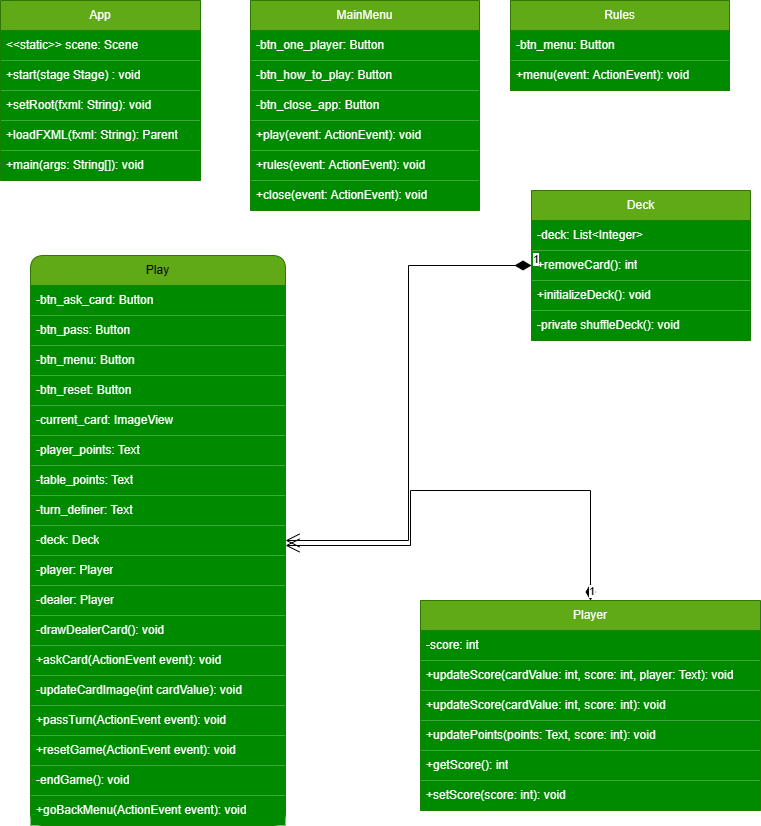

The diagram above was exported from draw.io. Its source (the exported page's mxGraphModel, read from the mxfile embedded in the PNG):
<mxGraphModel dx="1379" dy="756" grid="1" gridSize="10" guides="1" tooltips="1" connect="1" arrows="1" fold="1" page="1" pageScale="1" pageWidth="827" pageHeight="1169" math="0" shadow="0">
  <root>
    <mxCell id="0" />
    <mxCell id="1" parent="0" />
    <mxCell id="0hYmaqPbn5qxngFjgTXo-3" value="App" style="swimlane;fontStyle=0;childLayout=stackLayout;horizontal=1;startSize=30;horizontalStack=0;resizeParent=1;resizeParentMax=0;resizeLast=0;collapsible=1;marginBottom=0;whiteSpace=wrap;html=1;fillColor=#60a917;strokeColor=#2D7600;fontColor=#ffffff;" vertex="1" parent="1">
      <mxGeometry x="40" y="40" width="200" height="180" as="geometry">
        <mxRectangle x="230" y="260" width="60" height="30" as="alternateBounds" />
      </mxGeometry>
    </mxCell>
    <mxCell id="0hYmaqPbn5qxngFjgTXo-4" value="&amp;lt;&amp;lt;static&amp;gt;&amp;gt; scene: Scene" style="text;strokeColor=none;fillColor=#008a00;align=left;verticalAlign=middle;spacingLeft=4;spacingRight=4;overflow=hidden;points=[[0,0.5],[1,0.5]];portConstraint=eastwest;rotatable=0;whiteSpace=wrap;html=1;fontStyle=0;fontColor=#ffffff;" vertex="1" parent="0hYmaqPbn5qxngFjgTXo-3">
      <mxGeometry y="30" width="200" height="30" as="geometry" />
    </mxCell>
    <mxCell id="0hYmaqPbn5qxngFjgTXo-40" value="+start(stage Stage) : void" style="text;strokeColor=none;fillColor=#008a00;align=left;verticalAlign=middle;spacingLeft=4;spacingRight=4;overflow=hidden;points=[[0,0.5],[1,0.5]];portConstraint=eastwest;rotatable=0;whiteSpace=wrap;html=1;fontStyle=0;fontColor=#ffffff;" vertex="1" parent="0hYmaqPbn5qxngFjgTXo-3">
      <mxGeometry y="60" width="200" height="30" as="geometry" />
    </mxCell>
    <mxCell id="0hYmaqPbn5qxngFjgTXo-5" value="+setRoot(fxml: String): void" style="text;strokeColor=none;fillColor=#008a00;align=left;verticalAlign=middle;spacingLeft=4;spacingRight=4;overflow=hidden;points=[[0,0.5],[1,0.5]];portConstraint=eastwest;rotatable=0;whiteSpace=wrap;html=1;fontStyle=0;fontColor=#ffffff;" vertex="1" parent="0hYmaqPbn5qxngFjgTXo-3">
      <mxGeometry y="90" width="200" height="30" as="geometry" />
    </mxCell>
    <mxCell id="0hYmaqPbn5qxngFjgTXo-6" value="+loadFXML(fxml: String): Parent" style="text;strokeColor=none;fillColor=#008a00;align=left;verticalAlign=middle;spacingLeft=4;spacingRight=4;overflow=hidden;points=[[0,0.5],[1,0.5]];portConstraint=eastwest;rotatable=0;whiteSpace=wrap;html=1;fontStyle=0;fontColor=#ffffff;" vertex="1" parent="0hYmaqPbn5qxngFjgTXo-3">
      <mxGeometry y="120" width="200" height="30" as="geometry" />
    </mxCell>
    <mxCell id="0hYmaqPbn5qxngFjgTXo-24" value="+main(args: String[]): void" style="text;strokeColor=none;fillColor=#008a00;align=left;verticalAlign=middle;spacingLeft=4;spacingRight=4;overflow=hidden;points=[[0,0.5],[1,0.5]];portConstraint=eastwest;rotatable=0;whiteSpace=wrap;html=1;fontStyle=0;fontColor=#ffffff;" vertex="1" parent="0hYmaqPbn5qxngFjgTXo-3">
      <mxGeometry y="150" width="200" height="30" as="geometry" />
    </mxCell>
    <mxCell id="0hYmaqPbn5qxngFjgTXo-32" value="MainMenu" style="swimlane;fontStyle=0;childLayout=stackLayout;horizontal=1;startSize=30;horizontalStack=0;resizeParent=1;resizeParentMax=0;resizeLast=0;collapsible=1;marginBottom=0;whiteSpace=wrap;html=1;fillColor=#60a917;strokeColor=#2D7600;fontColor=#ffffff;" vertex="1" parent="1">
      <mxGeometry x="290" y="40" width="229" height="210" as="geometry">
        <mxRectangle x="230" y="260" width="60" height="30" as="alternateBounds" />
      </mxGeometry>
    </mxCell>
    <mxCell id="0hYmaqPbn5qxngFjgTXo-33" value="-btn_one_player: Button" style="text;strokeColor=none;fillColor=#008a00;align=left;verticalAlign=middle;spacingLeft=4;spacingRight=4;overflow=hidden;points=[[0,0.5],[1,0.5]];portConstraint=eastwest;rotatable=0;whiteSpace=wrap;html=1;fontStyle=0;fontColor=#ffffff;" vertex="1" parent="0hYmaqPbn5qxngFjgTXo-32">
      <mxGeometry y="30" width="229" height="30" as="geometry" />
    </mxCell>
    <mxCell id="0hYmaqPbn5qxngFjgTXo-37" value="-btn_how_to_play&lt;span style=&quot;background-color: initial;&quot;&gt;: Button&lt;/span&gt;" style="text;strokeColor=none;fillColor=#008a00;align=left;verticalAlign=middle;spacingLeft=4;spacingRight=4;overflow=hidden;points=[[0,0.5],[1,0.5]];portConstraint=eastwest;rotatable=0;whiteSpace=wrap;html=1;fontStyle=0;fontColor=#ffffff;" vertex="1" parent="0hYmaqPbn5qxngFjgTXo-32">
      <mxGeometry y="60" width="229" height="30" as="geometry" />
    </mxCell>
    <mxCell id="0hYmaqPbn5qxngFjgTXo-38" value="-btn_close_app&lt;span style=&quot;background-color: initial;&quot;&gt;: Button&lt;/span&gt;" style="text;strokeColor=none;fillColor=#008a00;align=left;verticalAlign=middle;spacingLeft=4;spacingRight=4;overflow=hidden;points=[[0,0.5],[1,0.5]];portConstraint=eastwest;rotatable=0;whiteSpace=wrap;html=1;fontStyle=0;fontColor=#ffffff;" vertex="1" parent="0hYmaqPbn5qxngFjgTXo-32">
      <mxGeometry y="90" width="229" height="30" as="geometry" />
    </mxCell>
    <mxCell id="0hYmaqPbn5qxngFjgTXo-34" value="+play(event: ActionEvent): void" style="text;strokeColor=none;fillColor=#008a00;align=left;verticalAlign=middle;spacingLeft=4;spacingRight=4;overflow=hidden;points=[[0,0.5],[1,0.5]];portConstraint=eastwest;rotatable=0;whiteSpace=wrap;html=1;fontStyle=0;fontColor=#ffffff;" vertex="1" parent="0hYmaqPbn5qxngFjgTXo-32">
      <mxGeometry y="120" width="229" height="30" as="geometry" />
    </mxCell>
    <mxCell id="0hYmaqPbn5qxngFjgTXo-35" value="+rules(event: ActionEvent): void" style="text;strokeColor=none;fillColor=#008a00;align=left;verticalAlign=middle;spacingLeft=4;spacingRight=4;overflow=hidden;points=[[0,0.5],[1,0.5]];portConstraint=eastwest;rotatable=0;whiteSpace=wrap;html=1;fontStyle=0;fontColor=#ffffff;" vertex="1" parent="0hYmaqPbn5qxngFjgTXo-32">
      <mxGeometry y="150" width="229" height="30" as="geometry" />
    </mxCell>
    <mxCell id="0hYmaqPbn5qxngFjgTXo-36" value="+close(event: ActionEvent): void" style="text;strokeColor=none;fillColor=#008a00;align=left;verticalAlign=middle;spacingLeft=4;spacingRight=4;overflow=hidden;points=[[0,0.5],[1,0.5]];portConstraint=eastwest;rotatable=0;whiteSpace=wrap;html=1;fontStyle=0;fontColor=#ffffff;" vertex="1" parent="0hYmaqPbn5qxngFjgTXo-32">
      <mxGeometry y="180" width="229" height="30" as="geometry" />
    </mxCell>
    <mxCell id="0hYmaqPbn5qxngFjgTXo-41" value="Rules" style="swimlane;fontStyle=0;childLayout=stackLayout;horizontal=1;startSize=30;horizontalStack=0;resizeParent=1;resizeParentMax=0;resizeLast=0;collapsible=1;marginBottom=0;whiteSpace=wrap;html=1;fillColor=#60a917;strokeColor=#2D7600;fontColor=#ffffff;" vertex="1" parent="1">
      <mxGeometry x="550" y="40" width="219" height="90" as="geometry">
        <mxRectangle x="230" y="260" width="60" height="30" as="alternateBounds" />
      </mxGeometry>
    </mxCell>
    <mxCell id="0hYmaqPbn5qxngFjgTXo-42" value="-btn_menu: Button" style="text;strokeColor=none;fillColor=#008a00;align=left;verticalAlign=middle;spacingLeft=4;spacingRight=4;overflow=hidden;points=[[0,0.5],[1,0.5]];portConstraint=eastwest;rotatable=0;whiteSpace=wrap;html=1;fontStyle=0;fontColor=#ffffff;" vertex="1" parent="0hYmaqPbn5qxngFjgTXo-41">
      <mxGeometry y="30" width="219" height="30" as="geometry" />
    </mxCell>
    <mxCell id="0hYmaqPbn5qxngFjgTXo-46" value="+menu(event: ActionEvent): void" style="text;strokeColor=none;fillColor=#008a00;align=left;verticalAlign=middle;spacingLeft=4;spacingRight=4;overflow=hidden;points=[[0,0.5],[1,0.5]];portConstraint=eastwest;rotatable=0;whiteSpace=wrap;html=1;fontStyle=0;fontColor=#ffffff;" vertex="1" parent="0hYmaqPbn5qxngFjgTXo-41">
      <mxGeometry y="60" width="219" height="30" as="geometry" />
    </mxCell>
    <mxCell id="0hYmaqPbn5qxngFjgTXo-49" value="Play" style="swimlane;fontStyle=0;childLayout=stackLayout;horizontal=1;startSize=30;horizontalStack=0;resizeParent=1;resizeParentMax=0;resizeLast=0;collapsible=1;marginBottom=0;whiteSpace=wrap;html=1;fillColor=#60a917;strokeColor=#2D7600;fontColor=default;rounded=1;" vertex="1" parent="1">
      <mxGeometry x="70" y="295" width="255" height="570" as="geometry">
        <mxRectangle x="230" y="260" width="60" height="30" as="alternateBounds" />
      </mxGeometry>
    </mxCell>
    <mxCell id="0hYmaqPbn5qxngFjgTXo-50" value="-btn_ask_card: Button" style="text;strokeColor=none;fillColor=#008a00;align=left;verticalAlign=middle;spacingLeft=4;spacingRight=4;overflow=hidden;points=[[0,0.5],[1,0.5]];portConstraint=eastwest;rotatable=0;whiteSpace=wrap;html=1;fontStyle=0;fontColor=#ffffff;" vertex="1" parent="0hYmaqPbn5qxngFjgTXo-49">
      <mxGeometry y="30" width="255" height="30" as="geometry" />
    </mxCell>
    <mxCell id="0hYmaqPbn5qxngFjgTXo-79" value="-btn_pass: Button" style="text;strokeColor=none;fillColor=#008a00;align=left;verticalAlign=middle;spacingLeft=4;spacingRight=4;overflow=hidden;points=[[0,0.5],[1,0.5]];portConstraint=eastwest;rotatable=0;whiteSpace=wrap;html=1;fontStyle=0;fontColor=#ffffff;" vertex="1" parent="0hYmaqPbn5qxngFjgTXo-49">
      <mxGeometry y="60" width="255" height="30" as="geometry" />
    </mxCell>
    <mxCell id="0hYmaqPbn5qxngFjgTXo-80" value="-btn_menu: Button" style="text;strokeColor=none;fillColor=#008a00;align=left;verticalAlign=middle;spacingLeft=4;spacingRight=4;overflow=hidden;points=[[0,0.5],[1,0.5]];portConstraint=eastwest;rotatable=0;whiteSpace=wrap;html=1;fontStyle=0;fontColor=#ffffff;" vertex="1" parent="0hYmaqPbn5qxngFjgTXo-49">
      <mxGeometry y="90" width="255" height="30" as="geometry" />
    </mxCell>
    <mxCell id="0hYmaqPbn5qxngFjgTXo-81" value="-btn_reset: Button" style="text;strokeColor=none;fillColor=#008a00;align=left;verticalAlign=middle;spacingLeft=4;spacingRight=4;overflow=hidden;points=[[0,0.5],[1,0.5]];portConstraint=eastwest;rotatable=0;whiteSpace=wrap;html=1;fontStyle=0;fontColor=#ffffff;" vertex="1" parent="0hYmaqPbn5qxngFjgTXo-49">
      <mxGeometry y="120" width="255" height="30" as="geometry" />
    </mxCell>
    <mxCell id="0hYmaqPbn5qxngFjgTXo-82" value="-current_card: ImageView" style="text;strokeColor=none;fillColor=#008a00;align=left;verticalAlign=middle;spacingLeft=4;spacingRight=4;overflow=hidden;points=[[0,0.5],[1,0.5]];portConstraint=eastwest;rotatable=0;whiteSpace=wrap;html=1;fontStyle=0;fontColor=#ffffff;" vertex="1" parent="0hYmaqPbn5qxngFjgTXo-49">
      <mxGeometry y="150" width="255" height="30" as="geometry" />
    </mxCell>
    <mxCell id="0hYmaqPbn5qxngFjgTXo-83" value="-player_points: Text" style="text;strokeColor=none;fillColor=#008a00;align=left;verticalAlign=middle;spacingLeft=4;spacingRight=4;overflow=hidden;points=[[0,0.5],[1,0.5]];portConstraint=eastwest;rotatable=0;whiteSpace=wrap;html=1;fontStyle=0;fontColor=#ffffff;" vertex="1" parent="0hYmaqPbn5qxngFjgTXo-49">
      <mxGeometry y="180" width="255" height="30" as="geometry" />
    </mxCell>
    <mxCell id="0hYmaqPbn5qxngFjgTXo-85" value="-table_points: Text" style="text;strokeColor=none;fillColor=#008a00;align=left;verticalAlign=middle;spacingLeft=4;spacingRight=4;overflow=hidden;points=[[0,0.5],[1,0.5]];portConstraint=eastwest;rotatable=0;whiteSpace=wrap;html=1;fontStyle=0;fontColor=#ffffff;" vertex="1" parent="0hYmaqPbn5qxngFjgTXo-49">
      <mxGeometry y="210" width="255" height="30" as="geometry" />
    </mxCell>
    <mxCell id="0hYmaqPbn5qxngFjgTXo-86" value="-turn_definer: Text" style="text;strokeColor=none;fillColor=#008a00;align=left;verticalAlign=middle;spacingLeft=4;spacingRight=4;overflow=hidden;points=[[0,0.5],[1,0.5]];portConstraint=eastwest;rotatable=0;whiteSpace=wrap;html=1;fontStyle=0;fontColor=#ffffff;" vertex="1" parent="0hYmaqPbn5qxngFjgTXo-49">
      <mxGeometry y="240" width="255" height="30" as="geometry" />
    </mxCell>
    <mxCell id="0hYmaqPbn5qxngFjgTXo-87" value="-deck: Deck" style="text;strokeColor=none;fillColor=#008a00;align=left;verticalAlign=middle;spacingLeft=4;spacingRight=4;overflow=hidden;points=[[0,0.5],[1,0.5]];portConstraint=eastwest;rotatable=0;whiteSpace=wrap;html=1;fontStyle=0;fontColor=#ffffff;" vertex="1" parent="0hYmaqPbn5qxngFjgTXo-49">
      <mxGeometry y="270" width="255" height="30" as="geometry" />
    </mxCell>
    <mxCell id="0hYmaqPbn5qxngFjgTXo-84" value="-player: Player" style="text;strokeColor=none;fillColor=#008a00;align=left;verticalAlign=middle;spacingLeft=4;spacingRight=4;overflow=hidden;points=[[0,0.5],[1,0.5]];portConstraint=eastwest;rotatable=0;whiteSpace=wrap;html=1;fontStyle=0;fontColor=#ffffff;" vertex="1" parent="0hYmaqPbn5qxngFjgTXo-49">
      <mxGeometry y="300" width="255" height="30" as="geometry" />
    </mxCell>
    <mxCell id="0hYmaqPbn5qxngFjgTXo-88" value="-dealer: Player" style="text;strokeColor=none;fillColor=#008a00;align=left;verticalAlign=middle;spacingLeft=4;spacingRight=4;overflow=hidden;points=[[0,0.5],[1,0.5]];portConstraint=eastwest;rotatable=0;whiteSpace=wrap;html=1;fontStyle=0;fontColor=#ffffff;" vertex="1" parent="0hYmaqPbn5qxngFjgTXo-49">
      <mxGeometry y="330" width="255" height="30" as="geometry" />
    </mxCell>
    <mxCell id="0hYmaqPbn5qxngFjgTXo-89" value="-drawDealerCard(): void" style="text;strokeColor=none;fillColor=#008a00;align=left;verticalAlign=middle;spacingLeft=4;spacingRight=4;overflow=hidden;points=[[0,0.5],[1,0.5]];portConstraint=eastwest;rotatable=0;whiteSpace=wrap;html=1;fontStyle=0;fontColor=#ffffff;" vertex="1" parent="0hYmaqPbn5qxngFjgTXo-49">
      <mxGeometry y="360" width="255" height="30" as="geometry" />
    </mxCell>
    <mxCell id="0hYmaqPbn5qxngFjgTXo-54" value="+askCard(ActionEvent event): void" style="text;strokeColor=none;fillColor=#008a00;align=left;verticalAlign=middle;spacingLeft=4;spacingRight=4;overflow=hidden;points=[[0,0.5],[1,0.5]];portConstraint=eastwest;rotatable=0;whiteSpace=wrap;html=1;fontStyle=0;fontColor=#ffffff;" vertex="1" parent="0hYmaqPbn5qxngFjgTXo-49">
      <mxGeometry y="390" width="255" height="30" as="geometry" />
    </mxCell>
    <mxCell id="0hYmaqPbn5qxngFjgTXo-90" value="-updateCardImage(int cardValue): void" style="text;strokeColor=none;fillColor=#008a00;align=left;verticalAlign=middle;spacingLeft=4;spacingRight=4;overflow=hidden;points=[[0,0.5],[1,0.5]];portConstraint=eastwest;rotatable=0;whiteSpace=wrap;html=1;fontStyle=0;fontColor=#ffffff;" vertex="1" parent="0hYmaqPbn5qxngFjgTXo-49">
      <mxGeometry y="420" width="255" height="30" as="geometry" />
    </mxCell>
    <mxCell id="0hYmaqPbn5qxngFjgTXo-91" value="+passTurn(ActionEvent event): void" style="text;strokeColor=none;fillColor=#008a00;align=left;verticalAlign=middle;spacingLeft=4;spacingRight=4;overflow=hidden;points=[[0,0.5],[1,0.5]];portConstraint=eastwest;rotatable=0;whiteSpace=wrap;html=1;fontStyle=0;fontColor=#ffffff;" vertex="1" parent="0hYmaqPbn5qxngFjgTXo-49">
      <mxGeometry y="450" width="255" height="30" as="geometry" />
    </mxCell>
    <mxCell id="0hYmaqPbn5qxngFjgTXo-92" value="+resetGame(ActionEvent event): void" style="text;strokeColor=none;fillColor=#008a00;align=left;verticalAlign=middle;spacingLeft=4;spacingRight=4;overflow=hidden;points=[[0,0.5],[1,0.5]];portConstraint=eastwest;rotatable=0;whiteSpace=wrap;html=1;fontStyle=0;fontColor=#ffffff;" vertex="1" parent="0hYmaqPbn5qxngFjgTXo-49">
      <mxGeometry y="480" width="255" height="30" as="geometry" />
    </mxCell>
    <mxCell id="0hYmaqPbn5qxngFjgTXo-93" value="-endGame(): void" style="text;strokeColor=none;fillColor=#008a00;align=left;verticalAlign=middle;spacingLeft=4;spacingRight=4;overflow=hidden;points=[[0,0.5],[1,0.5]];portConstraint=eastwest;rotatable=0;whiteSpace=wrap;html=1;fontStyle=0;fontColor=#ffffff;" vertex="1" parent="0hYmaqPbn5qxngFjgTXo-49">
      <mxGeometry y="510" width="255" height="30" as="geometry" />
    </mxCell>
    <mxCell id="0hYmaqPbn5qxngFjgTXo-94" value="+goBackMenu(ActionEvent event): void" style="text;strokeColor=none;fillColor=#008a00;align=left;verticalAlign=middle;spacingLeft=4;spacingRight=4;overflow=hidden;points=[[0,0.5],[1,0.5]];portConstraint=eastwest;rotatable=0;whiteSpace=wrap;html=1;fontStyle=0;fontColor=#ffffff;" vertex="1" parent="0hYmaqPbn5qxngFjgTXo-49">
      <mxGeometry y="540" width="255" height="30" as="geometry" />
    </mxCell>
    <mxCell id="0hYmaqPbn5qxngFjgTXo-57" value="Deck" style="swimlane;fontStyle=0;childLayout=stackLayout;horizontal=1;startSize=30;horizontalStack=0;resizeParent=1;resizeParentMax=0;resizeLast=0;collapsible=1;marginBottom=0;whiteSpace=wrap;html=1;fillColor=#60a917;strokeColor=#2D7600;fontColor=#ffffff;" vertex="1" parent="1">
      <mxGeometry x="571" y="230" width="219" height="150" as="geometry">
        <mxRectangle x="230" y="260" width="60" height="30" as="alternateBounds" />
      </mxGeometry>
    </mxCell>
    <mxCell id="0hYmaqPbn5qxngFjgTXo-58" value="-deck: List&amp;lt;Integer&amp;gt;" style="text;strokeColor=none;fillColor=#008a00;align=left;verticalAlign=middle;spacingLeft=4;spacingRight=4;overflow=hidden;points=[[0,0.5],[1,0.5]];portConstraint=eastwest;rotatable=0;whiteSpace=wrap;html=1;fontStyle=0;fontColor=#ffffff;" vertex="1" parent="0hYmaqPbn5qxngFjgTXo-57">
      <mxGeometry y="30" width="219" height="30" as="geometry" />
    </mxCell>
    <mxCell id="0hYmaqPbn5qxngFjgTXo-62" value="+removeCard(): int" style="text;strokeColor=none;fillColor=#008a00;align=left;verticalAlign=middle;spacingLeft=4;spacingRight=4;overflow=hidden;points=[[0,0.5],[1,0.5]];portConstraint=eastwest;rotatable=0;whiteSpace=wrap;html=1;fontStyle=0;fontColor=#ffffff;" vertex="1" parent="0hYmaqPbn5qxngFjgTXo-57">
      <mxGeometry y="60" width="219" height="30" as="geometry" />
    </mxCell>
    <mxCell id="0hYmaqPbn5qxngFjgTXo-63" value="+initializeDeck(): void" style="text;strokeColor=none;fillColor=#008a00;align=left;verticalAlign=middle;spacingLeft=4;spacingRight=4;overflow=hidden;points=[[0,0.5],[1,0.5]];portConstraint=eastwest;rotatable=0;whiteSpace=wrap;html=1;fontStyle=0;fontColor=#ffffff;" vertex="1" parent="0hYmaqPbn5qxngFjgTXo-57">
      <mxGeometry y="90" width="219" height="30" as="geometry" />
    </mxCell>
    <mxCell id="0hYmaqPbn5qxngFjgTXo-64" value="-private shuffleDeck(): void" style="text;strokeColor=none;fillColor=#008a00;align=left;verticalAlign=middle;spacingLeft=4;spacingRight=4;overflow=hidden;points=[[0,0.5],[1,0.5]];portConstraint=eastwest;rotatable=0;whiteSpace=wrap;html=1;fontStyle=0;fontColor=#ffffff;" vertex="1" parent="0hYmaqPbn5qxngFjgTXo-57">
      <mxGeometry y="120" width="219" height="30" as="geometry" />
    </mxCell>
    <mxCell id="0hYmaqPbn5qxngFjgTXo-65" value="Player" style="swimlane;fontStyle=0;childLayout=stackLayout;horizontal=1;startSize=30;horizontalStack=0;resizeParent=1;resizeParentMax=0;resizeLast=0;collapsible=1;marginBottom=0;whiteSpace=wrap;html=1;fillColor=#60a917;strokeColor=#2D7600;fontColor=#ffffff;" vertex="1" parent="1">
      <mxGeometry x="460" y="640" width="340" height="210" as="geometry">
        <mxRectangle x="230" y="260" width="60" height="30" as="alternateBounds" />
      </mxGeometry>
    </mxCell>
    <mxCell id="0hYmaqPbn5qxngFjgTXo-66" value="-score: int" style="text;strokeColor=none;fillColor=#008a00;align=left;verticalAlign=middle;spacingLeft=4;spacingRight=4;overflow=hidden;points=[[0,0.5],[1,0.5]];portConstraint=eastwest;rotatable=0;whiteSpace=wrap;html=1;fontStyle=0;fontColor=#ffffff;" vertex="1" parent="0hYmaqPbn5qxngFjgTXo-65">
      <mxGeometry y="30" width="340" height="30" as="geometry" />
    </mxCell>
    <mxCell id="0hYmaqPbn5qxngFjgTXo-70" value="+updateScore(cardValue: int, score: int, player: Text): void" style="text;strokeColor=none;fillColor=#008a00;align=left;verticalAlign=middle;spacingLeft=4;spacingRight=4;overflow=hidden;points=[[0,0.5],[1,0.5]];portConstraint=eastwest;rotatable=0;whiteSpace=wrap;html=1;fontStyle=0;fontColor=#ffffff;" vertex="1" parent="0hYmaqPbn5qxngFjgTXo-65">
      <mxGeometry y="60" width="340" height="30" as="geometry" />
    </mxCell>
    <mxCell id="0hYmaqPbn5qxngFjgTXo-95" value="+updateScore(cardValue: int, score: int): void" style="text;strokeColor=none;fillColor=#008a00;align=left;verticalAlign=middle;spacingLeft=4;spacingRight=4;overflow=hidden;points=[[0,0.5],[1,0.5]];portConstraint=eastwest;rotatable=0;whiteSpace=wrap;html=1;fontStyle=0;fontColor=#ffffff;" vertex="1" parent="0hYmaqPbn5qxngFjgTXo-65">
      <mxGeometry y="90" width="340" height="30" as="geometry" />
    </mxCell>
    <mxCell id="0hYmaqPbn5qxngFjgTXo-96" value="+updatePoints(points: Text, score: int): void" style="text;strokeColor=none;fillColor=#008a00;align=left;verticalAlign=middle;spacingLeft=4;spacingRight=4;overflow=hidden;points=[[0,0.5],[1,0.5]];portConstraint=eastwest;rotatable=0;whiteSpace=wrap;html=1;fontStyle=0;fontColor=#ffffff;" vertex="1" parent="0hYmaqPbn5qxngFjgTXo-65">
      <mxGeometry y="120" width="340" height="30" as="geometry" />
    </mxCell>
    <mxCell id="0hYmaqPbn5qxngFjgTXo-98" value="+getScore(): int" style="text;strokeColor=none;fillColor=#008a00;align=left;verticalAlign=middle;spacingLeft=4;spacingRight=4;overflow=hidden;points=[[0,0.5],[1,0.5]];portConstraint=eastwest;rotatable=0;whiteSpace=wrap;html=1;fontStyle=0;fontColor=#ffffff;" vertex="1" parent="0hYmaqPbn5qxngFjgTXo-65">
      <mxGeometry y="150" width="340" height="30" as="geometry" />
    </mxCell>
    <mxCell id="0hYmaqPbn5qxngFjgTXo-97" value="+setScore(score: int): void" style="text;strokeColor=none;fillColor=#008a00;align=left;verticalAlign=middle;spacingLeft=4;spacingRight=4;overflow=hidden;points=[[0,0.5],[1,0.5]];portConstraint=eastwest;rotatable=0;whiteSpace=wrap;html=1;fontStyle=0;fontColor=#ffffff;" vertex="1" parent="0hYmaqPbn5qxngFjgTXo-65">
      <mxGeometry y="180" width="340" height="30" as="geometry" />
    </mxCell>
    <mxCell id="0hYmaqPbn5qxngFjgTXo-77" value="1" style="endArrow=open;html=1;endSize=12;startArrow=diamondThin;startSize=14;startFill=1;edgeStyle=orthogonalEdgeStyle;align=left;verticalAlign=bottom;rounded=0;" edge="1" parent="1" source="0hYmaqPbn5qxngFjgTXo-65" target="0hYmaqPbn5qxngFjgTXo-49">
      <mxGeometry x="-1" y="3" relative="1" as="geometry">
        <mxPoint x="300" y="650" as="sourcePoint" />
        <mxPoint x="210" y="700" as="targetPoint" />
        <Array as="points">
          <mxPoint x="450" y="530" />
          <mxPoint x="450" y="585" />
        </Array>
        <mxPoint as="offset" />
      </mxGeometry>
    </mxCell>
    <mxCell id="0hYmaqPbn5qxngFjgTXo-78" value="1" style="endArrow=open;html=1;endSize=12;startArrow=diamondThin;startSize=14;startFill=1;edgeStyle=orthogonalEdgeStyle;align=left;verticalAlign=bottom;rounded=0;" edge="1" parent="1" source="0hYmaqPbn5qxngFjgTXo-57" target="0hYmaqPbn5qxngFjgTXo-49">
      <mxGeometry x="-1" y="3" relative="1" as="geometry">
        <mxPoint x="630" y="620" as="sourcePoint" />
        <mxPoint x="790" y="620" as="targetPoint" />
      </mxGeometry>
    </mxCell>
  </root>
</mxGraphModel>